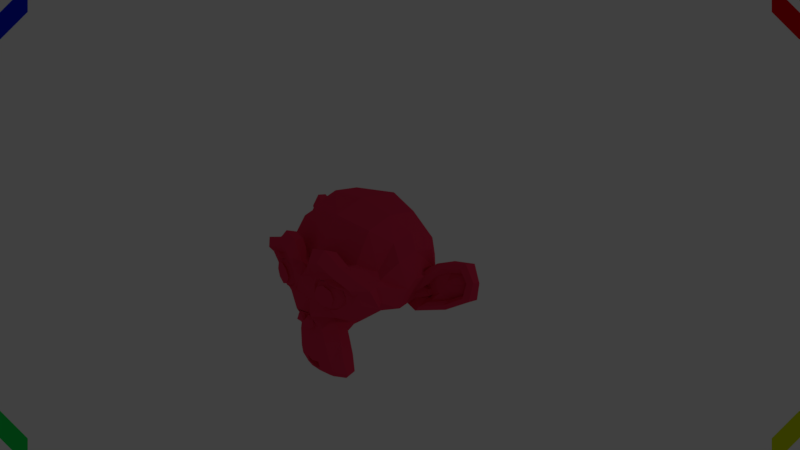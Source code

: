 # Source: bge_viewport_sidebyside.blend  (saved by Blender 2.78.4; exported with 4.5.12 LTS)
import bpy
from mathutils import Matrix  # noqa: F401  (used for matrix-valued properties, if any)

bpy.ops.wm.read_factory_settings(use_empty=True)
scene = bpy.context.scene
scene.name = 'Scene'

# ---- collections
col_collection_1 = bpy.data.collections.new('Collection 1'); scene.collection.children.link(col_collection_1)
col_collection_11 = bpy.data.collections.new('Collection 11'); scene.collection.children.link(col_collection_11)

# ---- materials (node trees are filled in below, after node groups)
mat_material_001 = bpy.data.materials.new('Material.001')
mat_material_001.alpha_threshold = 0.0
mat_material_001.use_transparent_shadow = False
mat_material_001.diffuse_color = (0.8, 0.03772, 0.1027, 1.0)
mat_material_001.roughness = 0.5
mat_red = bpy.data.materials.new('red')
mat_red.alpha_threshold = 0.0
mat_red.use_transparent_shadow = False
mat_red.diffuse_color = (0.8, 0.0, 0.005877, 1.0)
mat_red.roughness = 0.5
mat_yellow = bpy.data.materials.new('yellow')
mat_yellow.alpha_threshold = 0.0
mat_yellow.use_transparent_shadow = False
mat_yellow.diffuse_color = (0.6793, 0.8, 0.0, 1.0)
mat_yellow.roughness = 0.5
mat_green = bpy.data.materials.new('green')
mat_green.alpha_threshold = 0.0
mat_green.use_transparent_shadow = False
mat_green.diffuse_color = (0.00644, 0.8, 0.1038, 1.0)
mat_green.roughness = 0.5
mat_blue = bpy.data.materials.new('blue')
mat_blue.alpha_threshold = 0.0
mat_blue.use_transparent_shadow = False
mat_blue.diffuse_color = (0.0, 0.01949, 0.8, 1.0)
mat_blue.roughness = 0.5
mat_material = bpy.data.materials.new('Material')
mat_material.alpha_threshold = 0.0
mat_material.use_transparent_shadow = False
mat_material.roughness = 0.5
mat_material.line_color = (0.0, 0.0, 0.0, 1.0)

# ---- material node trees

# ---- world
world_world = bpy.data.worlds.new('World'); scene.world = world_world
world_world.color = (0.05088, 0.05088, 0.05088)
world_world.use_sun_shadow = False
world_world.sun_shadow_jitter_overblur = 0.0
world_world.cycles.sampling_method = 'MANUAL'

# ---- cameras
cam_camera_003 = bpy.data.cameras.new('Camera.003')
cam_camera_003.clip_end = 100.0
cam_camera_003.lens = 38.0
cam_camera_003.sensor_width = 32.43
cam_camera_003.sensor_height = 18.0
cam_camera_003.ortho_scale = 7.314
cam_camera_003.dof.focus_distance = 32.22
cam_camera_003.dof.aperture_fstop = 128.0
cam_camera = bpy.data.cameras.new('Camera')
cam_camera.clip_end = 100.0
cam_camera.lens = 35.0
cam_camera.sensor_width = 32.0
cam_camera.sensor_height = 18.0
cam_camera.ortho_scale = 7.314
cam_camera.dof.focus_distance = 0.0
cam_camera.dof.aperture_fstop = 128.0

# ---- lights
light_lamp = bpy.data.lights.new('Lamp', 'POINT')
light_lamp.transmission_factor = 0.0
light_lamp.cutoff_distance = 30.0
light_lamp.energy = 100.0
light_lamp.shadow_buffer_clip_start = 1.001
light_lamp.shadow_soft_size = 0.1
light_lamp.shadow_maximum_resolution = 0.006
light_lamp.use_absolute_resolution = True

# ---- meshes
me_suzanne = bpy.data.meshes.new('Suzanne')
me_suzanne.from_pydata([(0.4375, -0.7656, 0.1641), (-0.4375, -0.7656, 0.1641), (0.5, -0.6875, 0.09375), (-0.5, -0.6875, 0.09375), (0.5469, -0.5781, 0.05469), (-0.5469, -0.5781, 0.05469), (0.3516, -0.6172, -0.02344), (-0.3516, -0.6172, -0.02344), (0.3516, -0.7188, 0.03125), (-0.3516, -0.7188, 0.03125), (0.3516, -0.7812, 0.1328), (-0.3516, -0.7812, 0.1328), (0.2734, -0.7969, 0.1641), (-0.2734, -0.7969, 0.1641), (0.2031, -0.7422, 0.09375), (-0.2031, -0.7422, 0.09375), (0.1562, -0.6484, 0.05469), (-0.1562, -0.6484, 0.05469), (0.07812, -0.6562, 0.2422), (-0.07812, -0.6562, 0.2422), (0.1406, -0.7422, 0.2422), (-0.1406, -0.7422, 0.2422), (0.2422, -0.7969, 0.2422), (-0.2422, -0.7969, 0.2422), (0.2734, -0.7969, 0.3281), (-0.2734, -0.7969, 0.3281), (0.2031, -0.7422, 0.3906), (-0.2031, -0.7422, 0.3906), (0.1562, -0.6484, 0.4375), (-0.1562, -0.6484, 0.4375), (0.3516, -0.6172, 0.5156), (-0.3516, -0.6172, 0.5156), (0.3516, -0.7188, 0.4531), (-0.3516, -0.7188, 0.4531), (0.3516, -0.7812, 0.3594), (-0.3516, -0.7812, 0.3594), (0.4375, -0.7656, 0.3281), (-0.4375, -0.7656, 0.3281), (0.5, -0.6875, 0.3906), (-0.5, -0.6875, 0.3906), (0.5469, -0.5781, 0.4375), (-0.5469, -0.5781, 0.4375), (0.625, -0.5625, 0.2422), (-0.625, -0.5625, 0.2422), (0.5625, -0.6719, 0.2422), (-0.5625, -0.6719, 0.2422), (0.4688, -0.7578, 0.2422), (-0.4688, -0.7578, 0.2422), (0.4766, -0.7734, 0.2422), (-0.4766, -0.7734, 0.2422), (0.4453, -0.7812, 0.3359), (-0.4453, -0.7812, 0.3359), (0.3516, -0.8047, 0.375), (-0.3516, -0.8047, 0.375), (0.2656, -0.8203, 0.3359), (-0.2656, -0.8203, 0.3359), (0.2266, -0.8203, 0.2422), (-0.2266, -0.8203, 0.2422), (0.2656, -0.8203, 0.1562), (-0.2656, -0.8203, 0.1562), (0.3516, -0.8281, 0.2422), (-0.3516, -0.8281, 0.2422), (0.3516, -0.8047, 0.1172), (-0.3516, -0.8047, 0.1172), (0.4453, -0.7812, 0.1562), (-0.4453, -0.7812, 0.1562), (0.0, -0.7422, 0.4297), (0.0, -0.8203, 0.3516), (0.0, -0.7344, -0.6797), (0.0, -0.7812, -0.3203), (0.0, -0.7969, -0.1875), (0.0, -0.7188, -0.7734), (0.0, -0.6016, 0.4062), (0.0, -0.5703, 0.5703), (0.0, 0.5469, 0.8984), (0.0, 0.8516, 0.5625), (0.0, 0.8281, 0.07031), (0.0, 0.3516, -0.3828), (0.2031, -0.5625, -0.1875), (-0.2031, -0.5625, -0.1875), (0.3125, -0.5703, -0.4375), (-0.3125, -0.5703, -0.4375), (0.3516, -0.5703, -0.6953), (-0.3516, -0.5703, -0.6953), (0.3672, -0.5312, -0.8906), (-0.3672, -0.5312, -0.8906), (0.3281, -0.5234, -0.9453), (-0.3281, -0.5234, -0.9453), (0.1797, -0.5547, -0.9688), (-0.1797, -0.5547, -0.9688), (0.0, -0.5781, -0.9844), (0.4375, -0.5312, -0.1406), (-0.4375, -0.5312, -0.1406), (0.6328, -0.5391, -0.03906), (-0.6328, -0.5391, -0.03906), (0.8281, -0.4453, 0.1484), (-0.8281, -0.4453, 0.1484), (0.8594, -0.5938, 0.4297), (-0.8594, -0.5938, 0.4297), (0.7109, -0.625, 0.4844), (-0.7109, -0.625, 0.4844), (0.4922, -0.6875, 0.6016), (-0.4922, -0.6875, 0.6016), (0.3203, -0.7344, 0.7578), (-0.3203, -0.7344, 0.7578), (0.1562, -0.7578, 0.7188), (-0.1562, -0.7578, 0.7188), (0.0625, -0.75, 0.4922), (-0.0625, -0.75, 0.4922), (0.1641, -0.7734, 0.4141), (-0.1641, -0.7734, 0.4141), (0.125, -0.7656, 0.3047), (-0.125, -0.7656, 0.3047), (0.2031, -0.7422, 0.09375), (-0.2031, -0.7422, 0.09375), (0.375, -0.7031, 0.01562), (-0.375, -0.7031, 0.01562), (0.4922, -0.6719, 0.0625), (-0.4922, -0.6719, 0.0625), (0.625, -0.6484, 0.1875), (-0.625, -0.6484, 0.1875), (0.6406, -0.6484, 0.2969), (-0.6406, -0.6484, 0.2969), (0.6016, -0.6641, 0.375), (-0.6016, -0.6641, 0.375), (0.4297, -0.7188, 0.4375), (-0.4297, -0.7188, 0.4375), (0.25, -0.7578, 0.4688), (-0.25, -0.7578, 0.4688), (0.0, -0.7344, -0.7656), (0.1094, -0.7344, -0.7188), (-0.1094, -0.7344, -0.7188), (0.1172, -0.7109, -0.8359), (-0.1172, -0.7109, -0.8359), (0.0625, -0.6953, -0.8828), (-0.0625, -0.6953, -0.8828), (0.0, -0.6875, -0.8906), (0.0, -0.75, -0.1953), (0.0, -0.7422, -0.1406), (0.1016, -0.7422, -0.1484), (-0.1016, -0.7422, -0.1484), (0.125, -0.75, -0.2266), (-0.125, -0.75, -0.2266), (0.08594, -0.7422, -0.2891), (-0.08594, -0.7422, -0.2891), (0.3984, -0.6719, -0.04688), (-0.3984, -0.6719, -0.04688), (0.6172, -0.625, 0.05469), (-0.6172, -0.625, 0.05469), (0.7266, -0.6016, 0.2031), (-0.7266, -0.6016, 0.2031), (0.7422, -0.6562, 0.375), (-0.7422, -0.6562, 0.375), (0.6875, -0.7266, 0.4141), (-0.6875, -0.7266, 0.4141), (0.4375, -0.7969, 0.5469), (-0.4375, -0.7969, 0.5469), (0.3125, -0.8359, 0.6406), (-0.3125, -0.8359, 0.6406), (0.2031, -0.8516, 0.6172), (-0.2031, -0.8516, 0.6172), (0.1016, -0.8438, 0.4297), (-0.1016, -0.8438, 0.4297), (0.125, -0.8125, -0.1016), (-0.125, -0.8125, -0.1016), (0.2109, -0.7109, -0.4453), (-0.2109, -0.7109, -0.4453), (0.25, -0.6875, -0.7031), (-0.25, -0.6875, -0.7031), (0.2656, -0.6641, -0.8203), (-0.2656, -0.6641, -0.8203), (0.2344, -0.6328, -0.9141), (-0.2344, -0.6328, -0.9141), (0.1641, -0.6328, -0.9297), (-0.1641, -0.6328, -0.9297), (0.0, -0.6406, -0.9453), (0.0, -0.7266, 0.04688), (0.0, -0.7656, 0.2109), (0.3281, -0.7422, 0.4766), (-0.3281, -0.7422, 0.4766), (0.1641, -0.75, 0.1406), (-0.1641, -0.75, 0.1406), (0.1328, -0.7578, 0.2109), (-0.1328, -0.7578, 0.2109), (0.1172, -0.7344, -0.6875), (-0.1172, -0.7344, -0.6875), (0.07812, -0.75, -0.4453), (-0.07812, -0.75, -0.4453), (0.0, -0.75, -0.4453), (0.0, -0.7422, -0.3281), (0.09375, -0.7812, -0.2734), (-0.09375, -0.7812, -0.2734), (0.1328, -0.7969, -0.2266), (-0.1328, -0.7969, -0.2266), (0.1094, -0.7812, -0.1328), (-0.1094, -0.7812, -0.1328), (0.03906, -0.7812, -0.125), (-0.03906, -0.7812, -0.125), (0.0, -0.8281, -0.2031), (0.04688, -0.8125, -0.1484), (-0.04688, -0.8125, -0.1484), (0.09375, -0.8125, -0.1562), (-0.09375, -0.8125, -0.1562), (0.1094, -0.8281, -0.2266), (-0.1094, -0.8281, -0.2266), (0.07812, -0.8047, -0.25), (-0.07812, -0.8047, -0.25), (0.0, -0.8047, -0.2891), (0.2578, -0.5547, -0.3125), (-0.2578, -0.5547, -0.3125), (0.1641, -0.7109, -0.2422), (-0.1641, -0.7109, -0.2422), (0.1797, -0.7109, -0.3125), (-0.1797, -0.7109, -0.3125), (0.2344, -0.5547, -0.25), (-0.2344, -0.5547, -0.25), (0.0, -0.6875, -0.875), (0.04688, -0.6875, -0.8672), (-0.04688, -0.6875, -0.8672), (0.09375, -0.7109, -0.8203), (-0.09375, -0.7109, -0.8203), (0.09375, -0.7266, -0.7422), (-0.09375, -0.7266, -0.7422), (0.0, -0.6562, -0.7812), (0.09375, -0.6641, -0.75), (-0.09375, -0.6641, -0.75), (0.09375, -0.6406, -0.8125), (-0.09375, -0.6406, -0.8125), (0.04688, -0.6328, -0.8516), (-0.04688, -0.6328, -0.8516), (0.0, -0.6328, -0.8594), (0.1719, -0.7812, 0.2188), (-0.1719, -0.7812, 0.2188), (0.1875, -0.7734, 0.1562), (-0.1875, -0.7734, 0.1562), (0.3359, -0.7578, 0.4297), (-0.3359, -0.7578, 0.4297), (0.2734, -0.7734, 0.4219), (-0.2734, -0.7734, 0.4219), (0.4219, -0.7734, 0.3984), (-0.4219, -0.7734, 0.3984), (0.5625, -0.6953, 0.3516), (-0.5625, -0.6953, 0.3516), (0.5859, -0.6875, 0.2891), (-0.5859, -0.6875, 0.2891), (0.5781, -0.6797, 0.1953), (-0.5781, -0.6797, 0.1953), (0.4766, -0.7188, 0.1016), (-0.4766, -0.7188, 0.1016), (0.375, -0.7422, 0.0625), (-0.375, -0.7422, 0.0625), (0.2266, -0.7812, 0.1094), (-0.2266, -0.7812, 0.1094), (0.1797, -0.7812, 0.2969), (-0.1797, -0.7812, 0.2969), (0.2109, -0.7812, 0.375), (-0.2109, -0.7812, 0.375), (0.2344, -0.7578, 0.3594), (-0.2344, -0.7578, 0.3594), (0.1953, -0.7578, 0.2969), (-0.1953, -0.7578, 0.2969), (0.2422, -0.7578, 0.125), (-0.2422, -0.7578, 0.125), (0.375, -0.7266, 0.08594), (-0.375, -0.7266, 0.08594), (0.4609, -0.7031, 0.1172), (-0.4609, -0.7031, 0.1172), (0.5469, -0.6719, 0.2109), (-0.5469, -0.6719, 0.2109), (0.5547, -0.6719, 0.2812), (-0.5547, -0.6719, 0.2812), (0.5312, -0.6797, 0.3359), (-0.5312, -0.6797, 0.3359), (0.4141, -0.75, 0.3906), (-0.4141, -0.75, 0.3906), (0.2812, -0.7656, 0.3984), (-0.2812, -0.7656, 0.3984), (0.3359, -0.75, 0.4062), (-0.3359, -0.75, 0.4062), (0.2031, -0.75, 0.1719), (-0.2031, -0.75, 0.1719), (0.1953, -0.75, 0.2266), (-0.1953, -0.75, 0.2266), (0.1094, -0.6094, 0.4609), (-0.1094, -0.6094, 0.4609), (0.1953, -0.6172, 0.6641), (-0.1953, -0.6172, 0.6641), (0.3359, -0.5938, 0.6875), (-0.3359, -0.5938, 0.6875), (0.4844, -0.5547, 0.5547), (-0.4844, -0.5547, 0.5547), (0.6797, -0.4922, 0.4531), (-0.6797, -0.4922, 0.4531), (0.7969, -0.4609, 0.4062), (-0.7969, -0.4609, 0.4062), (0.7734, -0.375, 0.1641), (-0.7734, -0.375, 0.1641), (0.6016, -0.4141, 0.0), (-0.6016, -0.4141, 0.0), (0.4375, -0.4688, -0.09375), (-0.4375, -0.4688, -0.09375), (0.0, -0.2891, 0.8984), (0.0, 0.07812, 0.9844), (0.0, 0.6719, -0.1953), (0.0, -0.1875, -0.4609), (0.0, -0.4609, -0.9766), (0.0, -0.3438, -0.8047), (0.0, -0.3203, -0.5703), (0.0, -0.2812, -0.4844), (0.8516, -0.05469, 0.2344), (-0.8516, -0.05469, 0.2344), (0.8594, 0.04688, 0.3203), (-0.8594, 0.04688, 0.3203), (0.7734, 0.4375, 0.2656), (-0.7734, 0.4375, 0.2656), (0.4609, 0.7031, 0.4375), (-0.4609, 0.7031, 0.4375), (0.7344, -0.07031, -0.04688), (-0.7344, -0.07031, -0.04688), (0.5938, 0.1641, -0.125), (-0.5938, 0.1641, -0.125), (0.6406, 0.4297, -0.007812), (-0.6406, 0.4297, -0.007812), (0.3359, 0.6641, 0.05469), (-0.3359, 0.6641, 0.05469), (0.2344, -0.4062, -0.3516), (-0.2344, -0.4062, -0.3516), (0.1797, -0.2578, -0.4141), (-0.1797, -0.2578, -0.4141), (0.2891, -0.3828, -0.7109), (-0.2891, -0.3828, -0.7109), (0.25, -0.3906, -0.5), (-0.25, -0.3906, -0.5), (0.3281, -0.3984, -0.9141), (-0.3281, -0.3984, -0.9141), (0.1406, -0.3672, -0.7578), (-0.1406, -0.3672, -0.7578), (0.125, -0.3594, -0.5391), (-0.125, -0.3594, -0.5391), (0.1641, -0.4375, -0.9453), (-0.1641, -0.4375, -0.9453), (0.2188, -0.4297, -0.2812), (-0.2188, -0.4297, -0.2812), (0.2109, -0.4688, -0.2266), (-0.2109, -0.4688, -0.2266), (0.2031, -0.5, -0.1719), (-0.2031, -0.5, -0.1719), (0.2109, -0.1641, -0.3906), (-0.2109, -0.1641, -0.3906), (0.2969, 0.2656, -0.3125), (-0.2969, 0.2656, -0.3125), (0.3438, 0.5391, -0.1484), (-0.3438, 0.5391, -0.1484), (0.4531, 0.3828, 0.8672), (-0.4531, 0.3828, 0.8672), (0.4531, 0.07031, 0.9297), (-0.4531, 0.07031, 0.9297), (0.4531, -0.2344, 0.8516), (-0.4531, -0.2344, 0.8516), (0.4609, -0.4297, 0.5234), (-0.4609, -0.4297, 0.5234), (0.7266, -0.3359, 0.4062), (-0.7266, -0.3359, 0.4062), (0.6328, -0.2812, 0.4531), (-0.6328, -0.2812, 0.4531), (0.6406, -0.05469, 0.7031), (-0.6406, -0.05469, 0.7031), (0.7969, -0.125, 0.5625), (-0.7969, -0.125, 0.5625), (0.7969, 0.1172, 0.6172), (-0.7969, 0.1172, 0.6172), (0.6406, 0.1953, 0.75), (-0.6406, 0.1953, 0.75), (0.6406, 0.4453, 0.6797), (-0.6406, 0.4453, 0.6797), (0.7969, 0.3594, 0.5391), (-0.7969, 0.3594, 0.5391), (0.6172, 0.5859, 0.3281), (-0.6172, 0.5859, 0.3281), (0.4844, 0.5469, 0.02344), (-0.4844, 0.5469, 0.02344), (0.8203, 0.2031, 0.3281), (-0.8203, 0.2031, 0.3281), (0.4062, -0.1484, -0.1719), (-0.4062, -0.1484, -0.1719), (0.4297, 0.2109, -0.1953), (-0.4297, 0.2109, -0.1953), (0.8906, 0.2344, 0.4062), (-0.8906, 0.2344, 0.4062), (0.7734, 0.125, -0.1406), (-0.7734, 0.125, -0.1406), (1.039, 0.3281, -0.1016), (-1.039, 0.3281, -0.1016), (1.281, 0.4297, 0.05469), (-1.281, 0.4297, 0.05469), (1.352, 0.4219, 0.3203), (-1.352, 0.4219, 0.3203), (1.234, 0.4219, 0.5078), (-1.234, 0.4219, 0.5078), (1.023, 0.3125, 0.4766), (-1.023, 0.3125, 0.4766), (1.016, 0.2891, 0.4141), (-1.016, 0.2891, 0.4141), (1.188, 0.3906, 0.4375), (-1.188, 0.3906, 0.4375), (1.266, 0.4062, 0.2891), (-1.266, 0.4062, 0.2891), (1.211, 0.4062, 0.07812), (-1.211, 0.4062, 0.07812), (1.031, 0.3047, -0.03906), (-1.031, 0.3047, -0.03906), (0.8281, 0.1328, -0.07031), (-0.8281, 0.1328, -0.07031), (0.9219, 0.2188, 0.3594), (-0.9219, 0.2188, 0.3594), (0.9453, 0.2891, 0.3047), (-0.9453, 0.2891, 0.3047), (0.8828, 0.2109, -0.02344), (-0.8828, 0.2109, -0.02344), (1.039, 0.3672, 0.0), (-1.039, 0.3672, 0.0), (1.188, 0.4453, 0.09375), (-1.188, 0.4453, 0.09375), (1.234, 0.4453, 0.25), (-1.234, 0.4453, 0.25), (1.172, 0.4375, 0.3594), (-1.172, 0.4375, 0.3594), (1.023, 0.3594, 0.3438), (-1.023, 0.3594, 0.3438), (0.8438, 0.2109, 0.2891), (-0.8438, 0.2109, 0.2891), (0.8359, 0.2734, 0.1719), (-0.8359, 0.2734, 0.1719), (0.7578, 0.2734, 0.09375), (-0.7578, 0.2734, 0.09375), (0.8203, 0.2734, 0.08594), (-0.8203, 0.2734, 0.08594), (0.8438, 0.2734, 0.01562), (-0.8438, 0.2734, 0.01562), (0.8125, 0.2734, -0.01562), (-0.8125, 0.2734, -0.01562), (0.7266, 0.07031, 0.0), (-0.7266, 0.07031, 0.0), (0.7188, 0.1719, -0.02344), (-0.7188, 0.1719, -0.02344), (0.7188, 0.1875, 0.03906), (-0.7188, 0.1875, 0.03906), (0.7969, 0.2109, 0.2031), (-0.7969, 0.2109, 0.2031), (0.8906, 0.2656, 0.2422), (-0.8906, 0.2656, 0.2422), (0.8906, 0.3203, 0.2344), (-0.8906, 0.3203, 0.2344), (0.8125, 0.3203, -0.01562), (-0.8125, 0.3203, -0.01562), (0.8516, 0.3203, 0.01562), (-0.8516, 0.3203, 0.01562), (0.8281, 0.3203, 0.07812), (-0.8281, 0.3203, 0.07812), (0.7656, 0.3203, 0.09375), (-0.7656, 0.3203, 0.09375), (0.8438, 0.3203, 0.1719), (-0.8438, 0.3203, 0.1719), (1.039, 0.4141, 0.3281), (-1.039, 0.4141, 0.3281), (1.188, 0.4844, 0.3438), (-1.188, 0.4844, 0.3438), (1.258, 0.4922, 0.2422), (-1.258, 0.4922, 0.2422), (1.211, 0.4844, 0.08594), (-1.211, 0.4844, 0.08594), (1.047, 0.4219, 0.0), (-1.047, 0.4219, 0.0), (0.8828, 0.2656, -0.01562), (-0.8828, 0.2656, -0.01562), (0.9531, 0.3438, 0.2891), (-0.9531, 0.3438, 0.2891), (0.8906, 0.3281, 0.1094), (-0.8906, 0.3281, 0.1094), (0.9375, 0.3359, 0.0625), (-0.9375, 0.3359, 0.0625), (1.0, 0.3672, 0.125), (-1.0, 0.3672, 0.125), (0.9609, 0.3516, 0.1719), (-0.9609, 0.3516, 0.1719), (1.016, 0.375, 0.2344), (-1.016, 0.375, 0.2344), (1.055, 0.3828, 0.1875), (-1.055, 0.3828, 0.1875), (1.109, 0.3906, 0.2109), (-1.109, 0.3906, 0.2109), (1.086, 0.3906, 0.2734), (-1.086, 0.3906, 0.2734), (1.023, 0.4844, 0.4375), (-1.023, 0.4844, 0.4375), (1.25, 0.5469, 0.4688), (-1.25, 0.5469, 0.4688), (1.367, 0.5, 0.2969), (-1.367, 0.5, 0.2969), (1.312, 0.5312, 0.05469), (-1.312, 0.5312, 0.05469), (1.039, 0.4922, -0.08594), (-1.039, 0.4922, -0.08594), (0.7891, 0.3281, -0.125), (-0.7891, 0.3281, -0.125), (0.8594, 0.3828, 0.3828), (-0.8594, 0.3828, 0.3828)], [], [(46, 0, 2, 44), (3, 1, 47, 45), (44, 2, 4, 42), (5, 3, 45, 43), (2, 8, 6, 4), (7, 9, 3, 5), (0, 10, 8, 2), (9, 11, 1, 3), (10, 12, 14, 8), (15, 13, 11, 9), (8, 14, 16, 6), (17, 15, 9, 7), (14, 20, 18, 16), (19, 21, 15, 17), (12, 22, 20, 14), (21, 23, 13, 15), (22, 24, 26, 20), (27, 25, 23, 21), (20, 26, 28, 18), (29, 27, 21, 19), (26, 32, 30, 28), (31, 33, 27, 29), (24, 34, 32, 26), (33, 35, 25, 27), (34, 36, 38, 32), (39, 37, 35, 33), (32, 38, 40, 30), (41, 39, 33, 31), (38, 44, 42, 40), (43, 45, 39, 41), (36, 46, 44, 38), (45, 47, 37, 39), (46, 36, 50, 48), (51, 37, 47, 49), (36, 34, 52, 50), (53, 35, 37, 51), (34, 24, 54, 52), (55, 25, 35, 53), (24, 22, 56, 54), (57, 23, 25, 55), (22, 12, 58, 56), (59, 13, 23, 57), (12, 10, 62, 58), (63, 11, 13, 59), (10, 0, 64, 62), (65, 1, 11, 63), (0, 46, 48, 64), (49, 47, 1, 65), (60, 64, 48), (49, 65, 61), (62, 64, 60), (61, 65, 63), (60, 58, 62), (63, 59, 61), (60, 56, 58), (59, 57, 61), (60, 54, 56), (57, 55, 61), (60, 52, 54), (55, 53, 61), (60, 50, 52), (53, 51, 61), (60, 48, 50), (51, 49, 61), (88, 173, 175, 90), (175, 174, 89, 90), (86, 171, 173, 88), (174, 172, 87, 89), (84, 169, 171, 86), (172, 170, 85, 87), (82, 167, 169, 84), (170, 168, 83, 85), (80, 165, 167, 82), (168, 166, 81, 83), (78, 91, 145, 163), (146, 92, 79, 164), (91, 93, 147, 145), (148, 94, 92, 146), (93, 95, 149, 147), (150, 96, 94, 148), (95, 97, 151, 149), (152, 98, 96, 150), (97, 99, 153, 151), (154, 100, 98, 152), (99, 101, 155, 153), (156, 102, 100, 154), (101, 103, 157, 155), (158, 104, 102, 156), (103, 105, 159, 157), (160, 106, 104, 158), (105, 107, 161, 159), (162, 108, 106, 160), (107, 66, 67, 161), (67, 66, 108, 162), (109, 127, 159, 161), (160, 128, 110, 162), (127, 178, 157, 159), (158, 179, 128, 160), (125, 155, 157, 178), (158, 156, 126, 179), (123, 153, 155, 125), (156, 154, 124, 126), (121, 151, 153, 123), (154, 152, 122, 124), (119, 149, 151, 121), (152, 150, 120, 122), (117, 147, 149, 119), (150, 148, 118, 120), (115, 145, 147, 117), (148, 146, 116, 118), (113, 163, 145, 115), (146, 164, 114, 116), (113, 180, 176, 163), (176, 181, 114, 164), (109, 161, 67, 111), (67, 162, 110, 112), (111, 67, 177, 182), (177, 67, 112, 183), (176, 180, 182, 177), (183, 181, 176, 177), (134, 136, 175, 173), (175, 136, 135, 174), (132, 134, 173, 171), (174, 135, 133, 172), (130, 132, 171, 169), (172, 133, 131, 170), (165, 186, 184, 167), (185, 187, 166, 168), (130, 169, 167, 184), (168, 170, 131, 185), (143, 189, 188, 186), (188, 189, 144, 187), (184, 186, 188, 68), (188, 187, 185, 68), (129, 130, 184, 68), (185, 131, 129, 68), (141, 192, 190, 143), (191, 193, 142, 144), (139, 194, 192, 141), (193, 195, 140, 142), (138, 196, 194, 139), (195, 197, 138, 140), (137, 70, 196, 138), (197, 70, 137, 138), (189, 143, 190, 69), (191, 144, 189, 69), (69, 190, 205, 207), (206, 191, 69, 207), (70, 198, 199, 196), (200, 198, 70, 197), (196, 199, 201, 194), (202, 200, 197, 195), (194, 201, 203, 192), (204, 202, 195, 193), (192, 203, 205, 190), (206, 204, 193, 191), (198, 203, 201, 199), (202, 204, 198, 200), (198, 207, 205, 203), (206, 207, 198, 204), (138, 139, 163, 176), (164, 140, 138, 176), (139, 141, 210, 163), (211, 142, 140, 164), (141, 143, 212, 210), (213, 144, 142, 211), (143, 186, 165, 212), (166, 187, 144, 213), (80, 208, 212, 165), (213, 209, 81, 166), (208, 214, 210, 212), (211, 215, 209, 213), (78, 163, 210, 214), (211, 164, 79, 215), (130, 129, 71, 221), (71, 129, 131, 222), (132, 130, 221, 219), (222, 131, 133, 220), (134, 132, 219, 217), (220, 133, 135, 218), (136, 134, 217, 216), (218, 135, 136, 216), (216, 217, 228, 230), (229, 218, 216, 230), (217, 219, 226, 228), (227, 220, 218, 229), (219, 221, 224, 226), (225, 222, 220, 227), (221, 71, 223, 224), (223, 71, 222, 225), (223, 230, 228, 224), (229, 230, 223, 225), (224, 228, 226), (227, 229, 225), (182, 180, 233, 231), (234, 181, 183, 232), (111, 182, 231, 253), (232, 183, 112, 254), (109, 111, 253, 255), (254, 112, 110, 256), (180, 113, 251, 233), (252, 114, 181, 234), (113, 115, 249, 251), (250, 116, 114, 252), (115, 117, 247, 249), (248, 118, 116, 250), (117, 119, 245, 247), (246, 120, 118, 248), (119, 121, 243, 245), (244, 122, 120, 246), (121, 123, 241, 243), (242, 124, 122, 244), (123, 125, 239, 241), (240, 126, 124, 242), (125, 178, 235, 239), (236, 179, 126, 240), (178, 127, 237, 235), (238, 128, 179, 236), (127, 109, 255, 237), (256, 110, 128, 238), (237, 255, 257, 275), (258, 256, 238, 276), (235, 237, 275, 277), (276, 238, 236, 278), (239, 235, 277, 273), (278, 236, 240, 274), (241, 239, 273, 271), (274, 240, 242, 272), (243, 241, 271, 269), (272, 242, 244, 270), (245, 243, 269, 267), (270, 244, 246, 268), (247, 245, 267, 265), (268, 246, 248, 266), (249, 247, 265, 263), (266, 248, 250, 264), (251, 249, 263, 261), (264, 250, 252, 262), (233, 251, 261, 279), (262, 252, 234, 280), (255, 253, 259, 257), (260, 254, 256, 258), (253, 231, 281, 259), (282, 232, 254, 260), (231, 233, 279, 281), (280, 234, 232, 282), (66, 107, 283, 72), (284, 108, 66, 72), (107, 105, 285, 283), (286, 106, 108, 284), (105, 103, 287, 285), (288, 104, 106, 286), (103, 101, 289, 287), (290, 102, 104, 288), (101, 99, 291, 289), (292, 100, 102, 290), (99, 97, 293, 291), (294, 98, 100, 292), (97, 95, 295, 293), (296, 96, 98, 294), (95, 93, 297, 295), (298, 94, 96, 296), (93, 91, 299, 297), (300, 92, 94, 298), (307, 308, 327, 337), (328, 308, 307, 338), (306, 307, 337, 335), (338, 307, 306, 336), (305, 306, 335, 339), (336, 306, 305, 340), (88, 90, 305, 339), (305, 90, 89, 340), (86, 88, 339, 333), (340, 89, 87, 334), (84, 86, 333, 329), (334, 87, 85, 330), (82, 84, 329, 331), (330, 85, 83, 332), (329, 335, 337, 331), (338, 336, 330, 332), (329, 333, 339, 335), (340, 334, 330, 336), (325, 331, 337, 327), (338, 332, 326, 328), (80, 82, 331, 325), (332, 83, 81, 326), (208, 341, 343, 214), (344, 342, 209, 215), (80, 325, 341, 208), (342, 326, 81, 209), (78, 214, 343, 345), (344, 215, 79, 346), (78, 345, 299, 91), (300, 346, 79, 92), (76, 323, 351, 303), (352, 324, 76, 303), (303, 351, 349, 77), (350, 352, 303, 77), (77, 349, 347, 304), (348, 350, 77, 304), (304, 347, 327, 308), (328, 348, 304, 308), (325, 327, 347, 341), (348, 328, 326, 342), (295, 297, 317, 309), (318, 298, 296, 310), (75, 315, 323, 76), (324, 316, 75, 76), (301, 357, 355, 302), (356, 358, 301, 302), (302, 355, 353, 74), (354, 356, 302, 74), (74, 353, 315, 75), (316, 354, 74, 75), (291, 293, 361, 363), (362, 294, 292, 364), (363, 361, 367, 365), (368, 362, 364, 366), (365, 367, 369, 371), (370, 368, 366, 372), (371, 369, 375, 373), (376, 370, 372, 374), (313, 377, 373, 375), (374, 378, 314, 376), (315, 353, 373, 377), (374, 354, 316, 378), (353, 355, 371, 373), (372, 356, 354, 374), (355, 357, 365, 371), (366, 358, 356, 372), (357, 359, 363, 365), (364, 360, 358, 366), (289, 291, 363, 359), (364, 292, 290, 360), (73, 359, 357, 301), (358, 360, 73, 301), (283, 285, 287, 289), (288, 286, 284, 290), (283, 289, 359, 73), (360, 290, 284, 73), (72, 283, 73), (73, 284, 72), (293, 295, 309, 361), (310, 296, 294, 362), (309, 311, 367, 361), (368, 312, 310, 362), (311, 381, 369, 367), (370, 382, 312, 368), (313, 375, 369, 381), (370, 376, 314, 382), (347, 349, 385, 383), (386, 350, 348, 384), (317, 383, 385, 319), (386, 384, 318, 320), (297, 299, 383, 317), (384, 300, 298, 318), (299, 343, 341, 383), (342, 344, 300, 384), (341, 347, 383), (384, 348, 342), (299, 345, 343), (344, 346, 300), (313, 321, 379, 377), (380, 322, 314, 378), (315, 377, 379, 323), (380, 378, 316, 324), (319, 385, 379, 321), (380, 386, 320, 322), (349, 351, 379, 385), (380, 352, 350, 386), (323, 379, 351), (352, 380, 324), (399, 387, 413, 401), (414, 388, 400, 402), (399, 401, 403, 397), (404, 402, 400, 398), (397, 403, 405, 395), (406, 404, 398, 396), (395, 405, 407, 393), (408, 406, 396, 394), (393, 407, 409, 391), (410, 408, 394, 392), (391, 409, 411, 389), (412, 410, 392, 390), (409, 419, 417, 411), (418, 420, 410, 412), (407, 421, 419, 409), (420, 422, 408, 410), (405, 423, 421, 407), (422, 424, 406, 408), (403, 425, 423, 405), (424, 426, 404, 406), (401, 427, 425, 403), (426, 428, 402, 404), (401, 413, 415, 427), (416, 414, 402, 428), (317, 319, 443, 441), (444, 320, 318, 442), (319, 389, 411, 443), (412, 390, 320, 444), (309, 317, 441, 311), (442, 318, 310, 312), (381, 429, 413, 387), (414, 430, 382, 388), (411, 417, 439, 443), (440, 418, 412, 444), (437, 445, 443, 439), (444, 446, 438, 440), (433, 445, 437, 435), (438, 446, 434, 436), (431, 447, 445, 433), (446, 448, 432, 434), (429, 447, 431, 449), (432, 448, 430, 450), (413, 429, 449, 415), (450, 430, 414, 416), (311, 447, 429, 381), (430, 448, 312, 382), (311, 441, 445, 447), (446, 442, 312, 448), (441, 443, 445), (446, 444, 442), (415, 449, 451, 475), (452, 450, 416, 476), (449, 431, 461, 451), (462, 432, 450, 452), (431, 433, 459, 461), (460, 434, 432, 462), (433, 435, 457, 459), (458, 436, 434, 460), (435, 437, 455, 457), (456, 438, 436, 458), (437, 439, 453, 455), (454, 440, 438, 456), (439, 417, 473, 453), (474, 418, 440, 454), (427, 415, 475, 463), (476, 416, 428, 464), (425, 427, 463, 465), (464, 428, 426, 466), (423, 425, 465, 467), (466, 426, 424, 468), (421, 423, 467, 469), (468, 424, 422, 470), (419, 421, 469, 471), (470, 422, 420, 472), (417, 419, 471, 473), (472, 420, 418, 474), (457, 455, 479, 477), (480, 456, 458, 478), (477, 479, 481, 483), (482, 480, 478, 484), (483, 481, 487, 485), (488, 482, 484, 486), (485, 487, 489, 491), (490, 488, 486, 492), (463, 475, 485, 491), (486, 476, 464, 492), (451, 483, 485, 475), (486, 484, 452, 476), (451, 461, 477, 483), (478, 462, 452, 484), (457, 477, 461, 459), (462, 478, 458, 460), (453, 473, 479, 455), (480, 474, 454, 456), (471, 481, 479, 473), (480, 482, 472, 474), (469, 487, 481, 471), (482, 488, 470, 472), (467, 489, 487, 469), (488, 490, 468, 470), (465, 491, 489, 467), (490, 492, 466, 468), (463, 491, 465), (466, 492, 464), (391, 389, 503, 501), (504, 390, 392, 502), (393, 391, 501, 499), (502, 392, 394, 500), (395, 393, 499, 497), (500, 394, 396, 498), (397, 395, 497, 495), (498, 396, 398, 496), (399, 397, 495, 493), (496, 398, 400, 494), (387, 399, 493, 505), (494, 400, 388, 506), (493, 501, 503, 505), (504, 502, 494, 506), (493, 495, 499, 501), (500, 496, 494, 502), (495, 497, 499), (500, 498, 496), (313, 381, 387, 505), (388, 382, 314, 506), (313, 505, 503, 321), (504, 506, 314, 322), (319, 321, 503, 389), (504, 322, 320, 390)])
me_suzanne.materials.append(mat_material_001)
me_suzanne.use_remesh_preserve_volume = False
me_suzanne.use_remesh_preserve_attributes = False
me_suzanne.use_mirror_vertex_groups = False
me_suzanne.update()
me_plane_004 = bpy.data.meshes.new('Plane.004')
me_plane_004.from_pydata([(-13.57, -8.779, -34.17), (-15.57, -6.779, -34.17), (13.55, -8.779, -34.17), (15.55, -6.779, -34.17), (15.55, 6.767, -34.17), (13.55, 8.767, -34.17), (-15.57, 6.767, -34.17), (-13.57, 8.767, -34.17), (-14.57, -6.779, -34.17), (14.55, -6.779, -34.17), (14.55, 6.767, -34.17), (-13.57, -7.779, -34.17), (-13.57, 7.767, -34.17), (13.55, -7.779, -34.17), (13.55, 7.767, -34.17), (-14.57, 6.767, -34.17)], [], [(4, 5, 14, 10), (2, 3, 9, 13), (1, 0, 11, 8), (15, 12, 7, 6)])
me_plane_004.polygons.foreach_set('material_index', [0, 1, 2, 3])
me_plane_004.materials.append(mat_red)
me_plane_004.materials.append(mat_yellow)
me_plane_004.materials.append(mat_green)
me_plane_004.materials.append(mat_blue)
me_plane_004.use_remesh_preserve_volume = False
me_plane_004.use_remesh_preserve_attributes = False
me_plane_004.use_mirror_vertex_groups = False
me_plane_004.update()
me_cube = bpy.data.meshes.new('Cube')
me_cube.from_pydata([(1.0, 1.0, -1.0), (1.0, -1.0, -1.0), (-1.0, -1.0, -1.0), (-1.0, 1.0, -1.0), (1.0, 1.0, 1.0), (1.0, -1.0, 1.0), (-1.0, -1.0, 1.0), (-1.0, 1.0, 1.0)], [], [(0, 1, 2, 3), (4, 7, 6, 5), (0, 4, 5, 1), (1, 5, 6, 2), (2, 6, 7, 3), (4, 0, 3, 7)])
me_cube.materials.append(mat_material)
me_cube.use_remesh_preserve_volume = False
me_cube.use_remesh_preserve_attributes = False
me_cube.use_mirror_vertex_groups = False
me_cube.update()

# ---- objects
ob_suzanne = bpy.data.objects.new('Suzanne', me_suzanne)
ob_camera_vr = bpy.data.objects.new('Camera.VR', cam_camera_003)
ob_plane_000 = bpy.data.objects.new('Plane.000', me_plane_004)
ob_cube = bpy.data.objects.new('Cube', me_cube)
ob_lamp = bpy.data.objects.new('Lamp', light_lamp)
ob_camera = bpy.data.objects.new('Camera', cam_camera)
ob_empty = bpy.data.objects.new('Empty', None)

# ---- transforms, parenting, visibility, modifiers, constraints
ob_suzanne.location = (-8.464, -6.129, -0.3513)
ob_suzanne.lineart.crease_threshold = 0.0
ob_camera_vr.location = (-1.37, -12.11, 4.931)
ob_camera_vr.rotation_euler = (1.109, 0.01082, 0.8149)
ob_camera_vr.lock_rotations_4d = False
ob_camera_vr.empty_display_type = 'ARROWS'
ob_camera_vr.color = (0.0, 0.0, 0.0, 0.0)
ob_camera_vr.display_type = 'WIRE'
ob_camera_vr.lineart.crease_threshold = 0.0
ob_plane_000.location = (-1.37, -12.11, 4.931)
ob_plane_000.rotation_euler = (1.109, 0.01082, 0.8149)
ob_plane_000.scale = (0.1529, 0.1529, 0.1529)
ob_plane_000.lineart.crease_threshold = 0.0
ob_cube.location = (0.0, 0.0, 0.0)
ob_cube.lock_rotations_4d = False
ob_cube.empty_display_type = 'ARROWS'
ob_cube.lineart.crease_threshold = 0.0
ob_lamp.location = (4.076, 1.005, 5.904)
ob_lamp.rotation_euler = (0.6503, 0.05522, 1.866)
ob_lamp.lock_rotations_4d = False
ob_lamp.empty_display_type = 'ARROWS'
ob_lamp.color = (0.0, 0.0, 0.0, 0.0)
ob_lamp.lineart.crease_threshold = 0.0
ob_camera.location = (7.481, -6.508, 5.344)
ob_camera.rotation_euler = (1.109, 0.01082, 0.8149)
ob_camera.lock_rotations_4d = False
ob_camera.empty_display_type = 'ARROWS'
ob_camera.color = (0.0, 0.0, 0.0, 0.0)
ob_camera.display_type = 'WIRE'
ob_camera.lineart.crease_threshold = 0.0
ob_empty.location = (0.2234, -9.803, -2.984)
ob_empty.empty_display_type = 'CIRCLE'
ob_empty.empty_display_size = 0.31
ob_empty.empty_image_offset = (0.0, 0.0)
ob_empty.lineart.crease_threshold = 0.0

# ---- collection membership
col_collection_1.objects.link(ob_suzanne)
col_collection_1.objects.link(ob_camera_vr)
col_collection_1.objects.link(ob_plane_000)
col_collection_1.objects.link(ob_cube)
col_collection_1.objects.link(ob_lamp)
col_collection_1.objects.link(ob_camera)
col_collection_11.objects.link(ob_empty)

# ---- scene / render settings (as saved in the file)
scene.camera = ob_camera_vr
scene.frame_start = 1; scene.frame_end = 250; scene.frame_set(1)
scene.render.engine = 'BLENDER_EEVEE_NEXT'
scene.render.resolution_percentage = 50
scene.render.dither_intensity = 0.0
scene.cycles.use_denoising = False
scene.cycles.samples = 128
scene.cycles.sampling_pattern = 'TABULATED_SOBOL'
scene.cycles.use_adaptive_sampling = False
scene.cycles.use_light_tree = False
scene.cycles.blur_glossy = 0.0
scene.cycles.sample_clamp_indirect = 0.0
scene.view_settings.view_transform = 'Standard'
bpy.context.view_layer.update()
